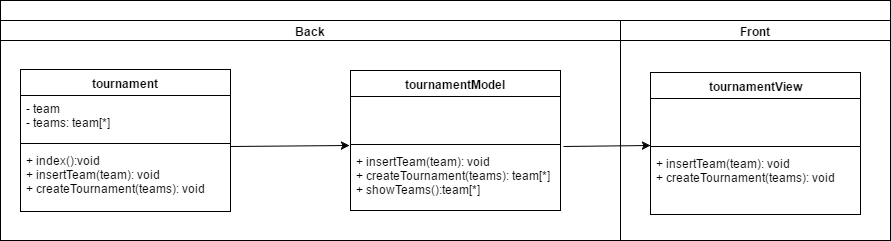

The diagram above was exported from draw.io. Its source (the exported page's mxGraphModel, read from the mxfile embedded in the PNG):
<mxGraphModel dx="872" dy="455" grid="1" gridSize="10" guides="1" tooltips="1" connect="1" arrows="1" fold="1" page="1" pageScale="1" pageWidth="826" pageHeight="1169" background="#ffffff" math="0" shadow="0">
  <root>
    <mxCell id="0" />
    <mxCell id="1" parent="0" />
    <mxCell id="18" value="" style="swimlane;html=1;childLayout=stackLayout;startSize=20;" parent="1" vertex="1">
      <mxGeometry x="150" y="170" width="890" height="240" as="geometry" />
    </mxCell>
    <mxCell id="19" value="Back" style="swimlane;html=1;startSize=20;" parent="18" vertex="1">
      <mxGeometry y="20" width="620" height="220" as="geometry" />
    </mxCell>
    <mxCell id="6" value="tournament" style="swimlane;html=1;fontStyle=1;align=center;verticalAlign=top;childLayout=stackLayout;horizontal=1;startSize=26;horizontalStack=0;resizeParent=1;resizeLast=0;collapsible=1;marginBottom=0;swimlaneFillColor=#ffffff;" parent="19" vertex="1">
      <mxGeometry x="20" y="49" width="210" height="142" as="geometry" />
    </mxCell>
    <mxCell id="7" value="&lt;div&gt;- team&lt;br&gt;&lt;/div&gt;- teams: team[*]" style="text;html=1;strokeColor=none;fillColor=none;align=left;verticalAlign=top;spacingLeft=4;spacingRight=4;whiteSpace=wrap;overflow=hidden;rotatable=0;points=[[0,0.5],[1,0.5]];portConstraint=eastwest;" parent="6" vertex="1">
      <mxGeometry y="26" width="210" height="44" as="geometry" />
    </mxCell>
    <mxCell id="8" value="" style="line;html=1;strokeWidth=1;fillColor=none;align=left;verticalAlign=middle;spacingTop=-1;spacingLeft=3;spacingRight=3;rotatable=0;labelPosition=right;points=[];portConstraint=eastwest;" parent="6" vertex="1">
      <mxGeometry y="70" width="210" height="8" as="geometry" />
    </mxCell>
    <mxCell id="9" value="&lt;div&gt;+ index():void&lt;/div&gt;&lt;div&gt;+ insertTeam(team): void&lt;br&gt;&lt;/div&gt;+ createTournament(teams): void" style="text;html=1;strokeColor=none;fillColor=none;align=left;verticalAlign=top;spacingLeft=4;spacingRight=4;whiteSpace=wrap;overflow=hidden;rotatable=0;points=[[0,0.5],[1,0.5]];portConstraint=eastwest;" parent="6" vertex="1">
      <mxGeometry y="78" width="210" height="62" as="geometry" />
    </mxCell>
    <mxCell id="35" value="tournamentModel" style="swimlane;html=1;fontStyle=1;align=center;verticalAlign=top;childLayout=stackLayout;horizontal=1;startSize=26;horizontalStack=0;resizeParent=1;resizeLast=0;collapsible=1;marginBottom=0;swimlaneFillColor=#ffffff;" parent="19" vertex="1">
      <mxGeometry x="350" y="50" width="210" height="140" as="geometry" />
    </mxCell>
    <mxCell id="36" value="&amp;nbsp;" style="text;html=1;strokeColor=none;fillColor=none;align=left;verticalAlign=top;spacingLeft=4;spacingRight=4;whiteSpace=wrap;overflow=hidden;rotatable=0;points=[[0,0.5],[1,0.5]];portConstraint=eastwest;" parent="35" vertex="1">
      <mxGeometry y="26" width="210" height="44" as="geometry" />
    </mxCell>
    <mxCell id="37" value="" style="line;html=1;strokeWidth=1;fillColor=none;align=left;verticalAlign=middle;spacingTop=-1;spacingLeft=3;spacingRight=3;rotatable=0;labelPosition=right;points=[];portConstraint=eastwest;" parent="35" vertex="1">
      <mxGeometry y="70" width="210" height="8" as="geometry" />
    </mxCell>
    <mxCell id="38" value="&lt;div&gt;+ insertTeam(team): void&lt;br&gt;&lt;/div&gt;+ createTournament(teams): team[*]&lt;div&gt;+ showTeams():team[*]&lt;/div&gt;" style="text;html=1;strokeColor=none;fillColor=none;align=left;verticalAlign=top;spacingLeft=4;spacingRight=4;whiteSpace=wrap;overflow=hidden;rotatable=0;points=[[0,0.5],[1,0.5]];portConstraint=eastwest;" parent="35" vertex="1">
      <mxGeometry y="78" width="210" height="52" as="geometry" />
    </mxCell>
    <mxCell id="39" value="" style="endArrow=classic;html=1;entryX=-0.005;entryY=-0.058;exitX=1;exitY=-0.016;exitPerimeter=0;entryPerimeter=0;" parent="19" source="9" target="38" edge="1">
      <mxGeometry width="50" height="50" relative="1" as="geometry">
        <mxPoint y="530" as="sourcePoint" />
        <mxPoint x="50" y="480" as="targetPoint" />
      </mxGeometry>
    </mxCell>
    <mxCell id="20" value="Front" style="swimlane;html=1;startSize=20;" parent="18" vertex="1">
      <mxGeometry x="620" y="20" width="270" height="220" as="geometry" />
    </mxCell>
    <mxCell id="40" value="tournamentView" style="swimlane;html=1;fontStyle=1;align=center;verticalAlign=top;childLayout=stackLayout;horizontal=1;startSize=26;horizontalStack=0;resizeParent=1;resizeLast=0;collapsible=1;marginBottom=0;swimlaneFillColor=#ffffff;" parent="20" vertex="1">
      <mxGeometry x="30" y="52" width="210" height="142" as="geometry" />
    </mxCell>
    <mxCell id="41" value="&lt;div&gt;&amp;nbsp;&lt;/div&gt;" style="text;html=1;strokeColor=none;fillColor=none;align=left;verticalAlign=top;spacingLeft=4;spacingRight=4;whiteSpace=wrap;overflow=hidden;rotatable=0;points=[[0,0.5],[1,0.5]];portConstraint=eastwest;" parent="40" vertex="1">
      <mxGeometry y="26" width="210" height="44" as="geometry" />
    </mxCell>
    <mxCell id="42" value="" style="line;html=1;strokeWidth=1;fillColor=none;align=left;verticalAlign=middle;spacingTop=-1;spacingLeft=3;spacingRight=3;rotatable=0;labelPosition=right;points=[];portConstraint=eastwest;" parent="40" vertex="1">
      <mxGeometry y="70" width="210" height="8" as="geometry" />
    </mxCell>
    <mxCell id="43" value="&lt;div&gt;&lt;span&gt;+ insertTeam(team): void&lt;/span&gt;&lt;br&gt;&lt;/div&gt;+ createTournament(teams): void" style="text;html=1;strokeColor=none;fillColor=none;align=left;verticalAlign=top;spacingLeft=4;spacingRight=4;whiteSpace=wrap;overflow=hidden;rotatable=0;points=[[0,0.5],[1,0.5]];portConstraint=eastwest;" parent="40" vertex="1">
      <mxGeometry y="78" width="210" height="62" as="geometry" />
    </mxCell>
    <mxCell id="44" value="" style="endArrow=classic;html=1;exitX=1.014;exitY=-0.038;exitPerimeter=0;" parent="18" source="38" edge="1">
      <mxGeometry width="50" height="50" relative="1" as="geometry">
        <mxPoint x="100" y="550" as="sourcePoint" />
        <mxPoint x="650" y="145" as="targetPoint" />
      </mxGeometry>
    </mxCell>
  </root>
</mxGraphModel>